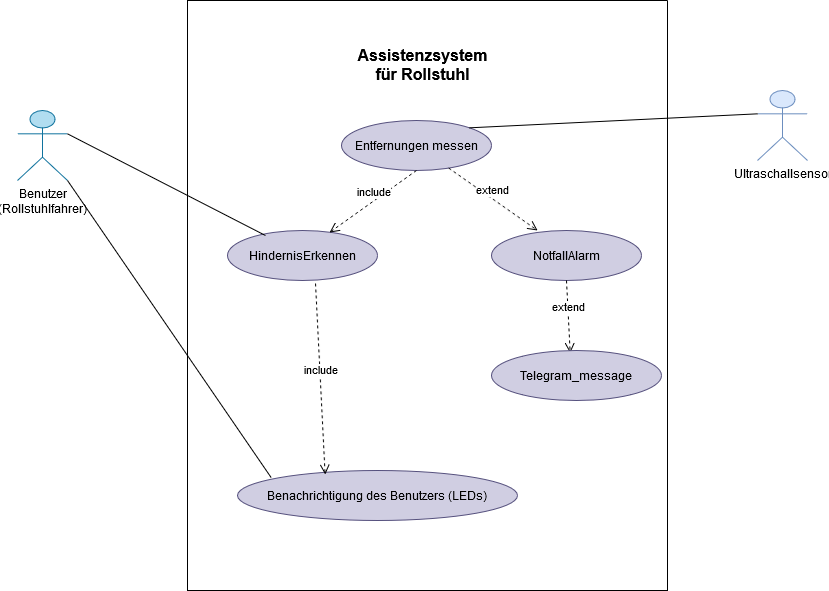

The diagram above was exported from draw.io. Its source (the exported page's mxGraphModel, read from the mxfile embedded in the PNG):
<mxGraphModel dx="1783" dy="1658" grid="1" gridSize="10" guides="1" tooltips="1" connect="1" arrows="1" fold="1" page="1" pageScale="1" pageWidth="827" pageHeight="1169" math="0" shadow="0">
  <root>
    <mxCell id="0" />
    <mxCell id="1" parent="0" />
    <mxCell id="Iza9lcqpH9f79ejsbx8r-1" value="&lt;p style=&quot;margin-top:0px; margin-bottom:0px; margin-left:0px; margin-right:0px; -qt-block-indent:0; text-indent:0px;&quot;&gt;Benutzer (Rollstuhlfahrer)&lt;/p&gt;&lt;style type=&quot;text/css&quot;&gt;p, li { white-space: pre-wrap; }&lt;/style&gt;" style="shape=umlActor;verticalLabelPosition=bottom;verticalAlign=top;html=1;fillColor=#b1ddf0;strokeColor=#10739e;" parent="1" vertex="1">
      <mxGeometry x="-60" y="70" width="50" height="70" as="geometry" />
    </mxCell>
    <mxCell id="Iza9lcqpH9f79ejsbx8r-3" value="Ultraschallsensor" style="shape=umlActor;verticalLabelPosition=bottom;verticalAlign=top;html=1;fillColor=#dae8fc;strokeColor=#6c8ebf;" parent="1" vertex="1">
      <mxGeometry x="680" y="50" width="50" height="70" as="geometry" />
    </mxCell>
    <mxCell id="E2R41uyJpXN3OOyAtwKW-4" value="&lt;font style=&quot;font-size: 16px;&quot;&gt;&lt;br&gt;&lt;b&gt;&lt;br&gt;&lt;/b&gt;&lt;/font&gt;&lt;p style=&quot;margin-top:0px; margin-bottom:0px; margin-left:0px; margin-right:0px; -qt-block-indent:0; text-indent:0px;&quot;&gt;&lt;b&gt;&lt;font style=&quot;font-size: 16px;&quot;&gt;Assistenzsystem für Rollstuhl&lt;/font&gt;&lt;/b&gt;&lt;/p&gt;" style="text;html=1;align=center;verticalAlign=middle;resizable=0;points=[];autosize=1;strokeColor=none;fillColor=none;" parent="1" vertex="1">
      <mxGeometry x="220" y="-30" width="250" height="70" as="geometry" />
    </mxCell>
    <mxCell id="E2R41uyJpXN3OOyAtwKW-45" value="" style="swimlane;startSize=0;fillColor=light-dark(#000000,#6A3F00);strokeColor=light-dark(#000000, #996500);gradientColor=light-dark(#330000,#A05300);" parent="1" vertex="1">
      <mxGeometry x="110" y="-40" width="480" height="590" as="geometry">
        <mxRectangle x="110" width="50" height="40" as="alternateBounds" />
      </mxGeometry>
    </mxCell>
    <mxCell id="E2R41uyJpXN3OOyAtwKW-13" value="Entfernungen messen" style="ellipse;whiteSpace=wrap;html=1;fillColor=#d0cee2;strokeColor=#56517e;" parent="E2R41uyJpXN3OOyAtwKW-45" vertex="1">
      <mxGeometry x="154" y="120" width="150" height="50" as="geometry" />
    </mxCell>
    <mxCell id="p-8KJGp7dJSl2UYE8s-M-1" value="NotfallAlarm" style="ellipse;whiteSpace=wrap;html=1;fillColor=#d0cee2;strokeColor=#56517e;" parent="E2R41uyJpXN3OOyAtwKW-45" vertex="1">
      <mxGeometry x="304" y="230" width="150" height="50" as="geometry" />
    </mxCell>
    <mxCell id="E2R41uyJpXN3OOyAtwKW-14" value="HindernisErkennen" style="ellipse;whiteSpace=wrap;html=1;fillColor=#d0cee2;strokeColor=#56517e;" parent="E2R41uyJpXN3OOyAtwKW-45" vertex="1">
      <mxGeometry x="40" y="230" width="150" height="50" as="geometry" />
    </mxCell>
    <mxCell id="E2R41uyJpXN3OOyAtwKW-15" value="Benachrichtigung des Benutzers (LEDs)" style="ellipse;whiteSpace=wrap;html=1;fillColor=#d0cee2;strokeColor=#56517e;" parent="E2R41uyJpXN3OOyAtwKW-45" vertex="1">
      <mxGeometry x="50" y="470" width="280" height="50" as="geometry" />
    </mxCell>
    <mxCell id="p-8KJGp7dJSl2UYE8s-M-14" value="include" style="html=1;verticalAlign=bottom;endArrow=open;dashed=1;endSize=8;curved=0;rounded=0;entryX=0.68;entryY=0.04;entryDx=0;entryDy=0;entryPerimeter=0;exitX=0.5;exitY=1;exitDx=0;exitDy=0;" parent="E2R41uyJpXN3OOyAtwKW-45" source="E2R41uyJpXN3OOyAtwKW-13" target="E2R41uyJpXN3OOyAtwKW-14" edge="1">
      <mxGeometry relative="1" as="geometry">
        <mxPoint x="430" y="210" as="sourcePoint" />
        <mxPoint x="350" y="210" as="targetPoint" />
      </mxGeometry>
    </mxCell>
    <mxCell id="p-8KJGp7dJSl2UYE8s-M-15" value="include" style="html=1;verticalAlign=bottom;endArrow=open;dashed=1;endSize=8;curved=0;rounded=0;entryX=0.313;entryY=0.08;entryDx=0;entryDy=0;entryPerimeter=0;exitX=0.587;exitY=1.06;exitDx=0;exitDy=0;exitPerimeter=0;" parent="E2R41uyJpXN3OOyAtwKW-45" source="E2R41uyJpXN3OOyAtwKW-14" target="E2R41uyJpXN3OOyAtwKW-15" edge="1">
      <mxGeometry relative="1" as="geometry">
        <mxPoint x="430" y="210" as="sourcePoint" />
        <mxPoint x="350" y="210" as="targetPoint" />
      </mxGeometry>
    </mxCell>
    <mxCell id="p-8KJGp7dJSl2UYE8s-M-16" value="extend" style="html=1;verticalAlign=bottom;endArrow=open;dashed=1;endSize=8;curved=0;rounded=0;exitX=0.5;exitY=1;exitDx=0;exitDy=0;entryX=0.463;entryY=0.051;entryDx=0;entryDy=0;entryPerimeter=0;" parent="E2R41uyJpXN3OOyAtwKW-45" source="p-8KJGp7dJSl2UYE8s-M-1" target="4c2LoUbcBwSUjT7lyxRl-3" edge="1">
      <mxGeometry relative="1" as="geometry">
        <mxPoint x="370" y="290" as="sourcePoint" />
        <mxPoint x="350" y="210" as="targetPoint" />
      </mxGeometry>
    </mxCell>
    <mxCell id="4c2LoUbcBwSUjT7lyxRl-1" value="extend" style="html=1;verticalAlign=bottom;endArrow=open;dashed=1;endSize=8;curved=0;rounded=0;" edge="1" parent="E2R41uyJpXN3OOyAtwKW-45" source="E2R41uyJpXN3OOyAtwKW-13">
      <mxGeometry relative="1" as="geometry">
        <mxPoint x="220" y="240" as="sourcePoint" />
        <mxPoint x="350" y="230" as="targetPoint" />
      </mxGeometry>
    </mxCell>
    <mxCell id="4c2LoUbcBwSUjT7lyxRl-3" value="Telegram_message" style="ellipse;whiteSpace=wrap;html=1;fillColor=#d0cee2;strokeColor=#56517e;" vertex="1" parent="E2R41uyJpXN3OOyAtwKW-45">
      <mxGeometry x="304" y="350" width="170" height="50" as="geometry" />
    </mxCell>
    <mxCell id="p-8KJGp7dJSl2UYE8s-M-18" value="" style="endArrow=none;html=1;rounded=0;entryX=0.253;entryY=0.1;entryDx=0;entryDy=0;entryPerimeter=0;exitX=1;exitY=0.3333333333333333;exitDx=0;exitDy=0;exitPerimeter=0;" parent="1" source="Iza9lcqpH9f79ejsbx8r-1" target="E2R41uyJpXN3OOyAtwKW-14" edge="1">
      <mxGeometry width="50" height="50" relative="1" as="geometry">
        <mxPoint y="140" as="sourcePoint" />
        <mxPoint x="50" y="90" as="targetPoint" />
      </mxGeometry>
    </mxCell>
    <mxCell id="p-8KJGp7dJSl2UYE8s-M-19" value="" style="endArrow=none;html=1;rounded=0;entryX=0.12;entryY=0.14;entryDx=0;entryDy=0;entryPerimeter=0;exitX=1;exitY=1;exitDx=0;exitDy=0;exitPerimeter=0;" parent="1" source="Iza9lcqpH9f79ejsbx8r-1" target="E2R41uyJpXN3OOyAtwKW-15" edge="1">
      <mxGeometry width="50" height="50" relative="1" as="geometry">
        <mxPoint x="-10" y="140" as="sourcePoint" />
        <mxPoint x="188" y="220" as="targetPoint" />
      </mxGeometry>
    </mxCell>
    <mxCell id="p-8KJGp7dJSl2UYE8s-M-20" value="" style="endArrow=none;html=1;rounded=0;entryX=1;entryY=0;entryDx=0;entryDy=0;exitX=0;exitY=0.3333333333333333;exitDx=0;exitDy=0;exitPerimeter=0;" parent="1" source="Iza9lcqpH9f79ejsbx8r-3" target="E2R41uyJpXN3OOyAtwKW-13" edge="1">
      <mxGeometry width="50" height="50" relative="1" as="geometry">
        <mxPoint x="510" y="-130" as="sourcePoint" />
        <mxPoint x="708" y="-28" as="targetPoint" />
      </mxGeometry>
    </mxCell>
  </root>
</mxGraphModel>